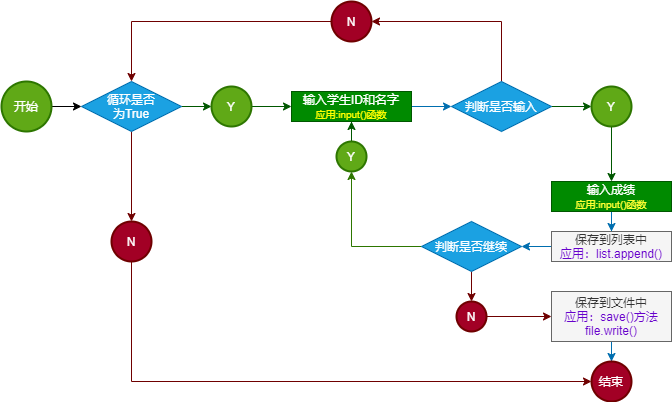

The diagram above was exported from draw.io. Its source (the exported page's mxGraphModel, read from the mxfile embedded in the PNG):
<mxGraphModel dx="857" dy="853" grid="1" gridSize="10" guides="1" tooltips="1" connect="1" arrows="1" fold="1" page="1" pageScale="1" pageWidth="827" pageHeight="1169" math="0" shadow="0">
  <root>
    <mxCell id="0" />
    <mxCell id="1" parent="0" />
    <mxCell id="5" style="edgeStyle=orthogonalEdgeStyle;rounded=0;orthogonalLoop=1;jettySize=auto;html=1;entryX=0;entryY=0.5;entryDx=0;entryDy=0;" edge="1" parent="1" source="2" target="4">
      <mxGeometry relative="1" as="geometry" />
    </mxCell>
    <mxCell id="2" value="开始" style="strokeWidth=2;html=1;shape=mxgraph.flowchart.start_2;whiteSpace=wrap;fillColor=#60a917;strokeColor=#2D7600;fontColor=#ffffff;" vertex="1" parent="1">
      <mxGeometry x="30" y="230" width="50" height="50" as="geometry" />
    </mxCell>
    <mxCell id="9" style="edgeStyle=orthogonalEdgeStyle;rounded=0;orthogonalLoop=1;jettySize=auto;html=1;fillColor=#008a00;strokeColor=#005700;" edge="1" parent="1" source="4" target="8">
      <mxGeometry relative="1" as="geometry" />
    </mxCell>
    <mxCell id="16" style="edgeStyle=orthogonalEdgeStyle;rounded=0;orthogonalLoop=1;jettySize=auto;html=1;entryX=0.5;entryY=0;entryDx=0;entryDy=0;entryPerimeter=0;fillColor=#a20025;strokeColor=#6F0000;" edge="1" parent="1" source="4" target="15">
      <mxGeometry relative="1" as="geometry" />
    </mxCell>
    <mxCell id="4" value="循环是否&lt;br&gt;为True" style="rhombus;whiteSpace=wrap;html=1;fillColor=#1ba1e2;strokeColor=#006EAF;fontColor=#ffffff;" vertex="1" parent="1">
      <mxGeometry x="110" y="230" width="100" height="50" as="geometry" />
    </mxCell>
    <mxCell id="13" style="edgeStyle=orthogonalEdgeStyle;rounded=0;orthogonalLoop=1;jettySize=auto;html=1;entryX=0;entryY=0.5;entryDx=0;entryDy=0;fillColor=#1ba1e2;strokeColor=#006EAF;" edge="1" parent="1" source="6" target="12">
      <mxGeometry relative="1" as="geometry" />
    </mxCell>
    <mxCell id="6" value="输入学生ID和名字&lt;br&gt;&lt;font style=&quot;font-size: 10px&quot; color=&quot;#ffff00&quot;&gt;应用:input()函数&lt;/font&gt;" style="rounded=0;whiteSpace=wrap;html=1;fillColor=#008a00;strokeColor=#005700;fontColor=#ffffff;" vertex="1" parent="1">
      <mxGeometry x="320" y="240" width="120" height="30" as="geometry" />
    </mxCell>
    <mxCell id="10" style="edgeStyle=orthogonalEdgeStyle;rounded=0;orthogonalLoop=1;jettySize=auto;html=1;fillColor=#008a00;strokeColor=#005700;" edge="1" parent="1" source="8" target="6">
      <mxGeometry relative="1" as="geometry" />
    </mxCell>
    <mxCell id="8" value="Y" style="strokeWidth=2;html=1;shape=mxgraph.flowchart.start_2;whiteSpace=wrap;fillColor=#60a917;strokeColor=#2D7600;fontColor=#ffffff;" vertex="1" parent="1">
      <mxGeometry x="240" y="235" width="40" height="40" as="geometry" />
    </mxCell>
    <mxCell id="32" style="edgeStyle=orthogonalEdgeStyle;rounded=0;orthogonalLoop=1;jettySize=auto;html=1;entryX=0.5;entryY=1;entryDx=0;entryDy=0;entryPerimeter=0;fillColor=#60a917;strokeColor=#2D7600;" edge="1" parent="1" source="11" target="31">
      <mxGeometry relative="1" as="geometry" />
    </mxCell>
    <mxCell id="45" value="" style="edgeStyle=orthogonalEdgeStyle;rounded=0;orthogonalLoop=1;jettySize=auto;html=1;fillColor=#a20025;strokeColor=#6F0000;" edge="1" parent="1" source="11" target="34">
      <mxGeometry relative="1" as="geometry" />
    </mxCell>
    <mxCell id="11" value="判断是否继续" style="rhombus;whiteSpace=wrap;html=1;fillColor=#1ba1e2;strokeColor=#006EAF;fontColor=#ffffff;" vertex="1" parent="1">
      <mxGeometry x="450" y="370" width="100" height="50" as="geometry" />
    </mxCell>
    <mxCell id="17" style="edgeStyle=orthogonalEdgeStyle;rounded=0;orthogonalLoop=1;jettySize=auto;html=1;entryX=1;entryY=0.5;entryDx=0;entryDy=0;entryPerimeter=0;fillColor=#a20025;strokeColor=#6F0000;" edge="1" parent="1" source="12" target="14">
      <mxGeometry relative="1" as="geometry">
        <Array as="points">
          <mxPoint x="530" y="170" />
        </Array>
      </mxGeometry>
    </mxCell>
    <mxCell id="22" style="edgeStyle=orthogonalEdgeStyle;rounded=0;orthogonalLoop=1;jettySize=auto;html=1;entryX=0;entryY=0.5;entryDx=0;entryDy=0;entryPerimeter=0;fillColor=#008a00;strokeColor=#005700;" edge="1" parent="1" source="12" target="20">
      <mxGeometry relative="1" as="geometry" />
    </mxCell>
    <mxCell id="12" value="判断是否输入" style="rhombus;whiteSpace=wrap;html=1;fillColor=#1ba1e2;strokeColor=#006EAF;fontColor=#ffffff;" vertex="1" parent="1">
      <mxGeometry x="480" y="230" width="100" height="50" as="geometry" />
    </mxCell>
    <mxCell id="18" style="edgeStyle=orthogonalEdgeStyle;rounded=0;orthogonalLoop=1;jettySize=auto;html=1;entryX=0.5;entryY=0;entryDx=0;entryDy=0;fillColor=#a20025;strokeColor=#6F0000;" edge="1" parent="1" source="14" target="4">
      <mxGeometry relative="1" as="geometry" />
    </mxCell>
    <mxCell id="14" value="N" style="strokeWidth=2;html=1;shape=mxgraph.flowchart.start_2;whiteSpace=wrap;fillColor=#a20025;strokeColor=#6F0000;fontColor=#ffffff;" vertex="1" parent="1">
      <mxGeometry x="360" y="150" width="40" height="40" as="geometry" />
    </mxCell>
    <mxCell id="49" style="edgeStyle=orthogonalEdgeStyle;rounded=0;orthogonalLoop=1;jettySize=auto;html=1;entryX=0;entryY=0.5;entryDx=0;entryDy=0;entryPerimeter=0;fillColor=#a20025;strokeColor=#6F0000;" edge="1" parent="1" source="15" target="47">
      <mxGeometry relative="1" as="geometry">
        <Array as="points">
          <mxPoint x="160" y="530" />
        </Array>
      </mxGeometry>
    </mxCell>
    <mxCell id="15" value="N" style="strokeWidth=2;html=1;shape=mxgraph.flowchart.start_2;whiteSpace=wrap;fillColor=#a20025;strokeColor=#6F0000;fontColor=#ffffff;" vertex="1" parent="1">
      <mxGeometry x="140" y="370" width="40" height="40" as="geometry" />
    </mxCell>
    <mxCell id="25" style="edgeStyle=orthogonalEdgeStyle;rounded=0;orthogonalLoop=1;jettySize=auto;html=1;entryX=0.5;entryY=0;entryDx=0;entryDy=0;fillColor=#008a00;strokeColor=#005700;" edge="1" parent="1" source="20" target="24">
      <mxGeometry relative="1" as="geometry" />
    </mxCell>
    <mxCell id="20" value="Y" style="strokeWidth=2;html=1;shape=mxgraph.flowchart.start_2;whiteSpace=wrap;fillColor=#60a917;strokeColor=#2D7600;fontColor=#ffffff;" vertex="1" parent="1">
      <mxGeometry x="620" y="235" width="40" height="40" as="geometry" />
    </mxCell>
    <mxCell id="43" value="" style="edgeStyle=orthogonalEdgeStyle;rounded=0;orthogonalLoop=1;jettySize=auto;html=1;fillColor=#1ba1e2;strokeColor=#006EAF;" edge="1" parent="1" source="24" target="35">
      <mxGeometry relative="1" as="geometry" />
    </mxCell>
    <mxCell id="24" value="输入成绩&lt;br&gt;&lt;font style=&quot;font-size: 10px&quot; color=&quot;#ffff33&quot;&gt;应用:input()函数&lt;/font&gt;" style="rounded=0;whiteSpace=wrap;html=1;fillColor=#008a00;strokeColor=#005700;fontColor=#ffffff;" vertex="1" parent="1">
      <mxGeometry x="580" y="330" width="120" height="30" as="geometry" />
    </mxCell>
    <mxCell id="33" style="edgeStyle=orthogonalEdgeStyle;rounded=0;orthogonalLoop=1;jettySize=auto;html=1;fillColor=#008a00;strokeColor=#005700;" edge="1" parent="1" source="31" target="6">
      <mxGeometry relative="1" as="geometry" />
    </mxCell>
    <mxCell id="31" value="Y" style="strokeWidth=2;html=1;shape=mxgraph.flowchart.start_2;whiteSpace=wrap;fillColor=#60a917;strokeColor=#2D7600;fontColor=#ffffff;" vertex="1" parent="1">
      <mxGeometry x="365" y="290" width="30" height="30" as="geometry" />
    </mxCell>
    <mxCell id="46" value="" style="edgeStyle=orthogonalEdgeStyle;rounded=0;orthogonalLoop=1;jettySize=auto;html=1;fillColor=#a20025;strokeColor=#6F0000;" edge="1" parent="1" source="34" target="37">
      <mxGeometry relative="1" as="geometry" />
    </mxCell>
    <mxCell id="34" value="N" style="strokeWidth=2;html=1;shape=mxgraph.flowchart.start_2;whiteSpace=wrap;fillColor=#a20025;strokeColor=#6F0000;fontColor=#ffffff;" vertex="1" parent="1">
      <mxGeometry x="485" y="450" width="30" height="30" as="geometry" />
    </mxCell>
    <mxCell id="44" value="" style="edgeStyle=orthogonalEdgeStyle;rounded=0;orthogonalLoop=1;jettySize=auto;html=1;fillColor=#1ba1e2;strokeColor=#006EAF;" edge="1" parent="1" source="35" target="11">
      <mxGeometry relative="1" as="geometry" />
    </mxCell>
    <mxCell id="35" value="保存到列表中&lt;br&gt;&lt;font color=&quot;#6600cc&quot;&gt;应用：list.append()&lt;/font&gt;" style="rounded=0;whiteSpace=wrap;html=1;fillColor=#f5f5f5;strokeColor=#666666;fontColor=#333333;" vertex="1" parent="1">
      <mxGeometry x="580" y="380" width="120" height="30" as="geometry" />
    </mxCell>
    <mxCell id="48" value="" style="edgeStyle=orthogonalEdgeStyle;rounded=0;orthogonalLoop=1;jettySize=auto;html=1;fillColor=#1ba1e2;strokeColor=#006EAF;" edge="1" parent="1" source="37" target="47">
      <mxGeometry relative="1" as="geometry" />
    </mxCell>
    <mxCell id="37" value="保存到文件中&lt;br&gt;&lt;font color=&quot;#6600cc&quot;&gt;应用：save()方法&lt;br&gt;file.write()&lt;br&gt;&lt;/font&gt;" style="rounded=0;whiteSpace=wrap;html=1;fillColor=#f5f5f5;strokeColor=#666666;fontColor=#333333;" vertex="1" parent="1">
      <mxGeometry x="580" y="440" width="120" height="50" as="geometry" />
    </mxCell>
    <mxCell id="47" value="结束" style="strokeWidth=2;html=1;shape=mxgraph.flowchart.start_2;whiteSpace=wrap;fillColor=#a20025;strokeColor=#6F0000;fontColor=#ffffff;" vertex="1" parent="1">
      <mxGeometry x="620" y="510" width="40" height="40" as="geometry" />
    </mxCell>
  </root>
</mxGraphModel>